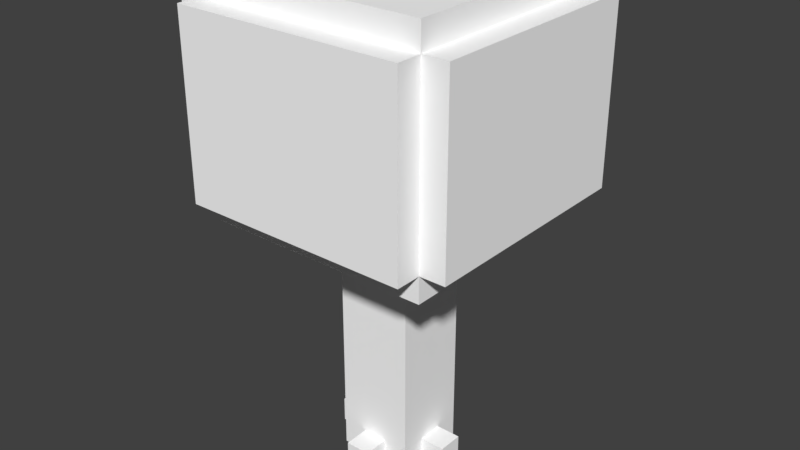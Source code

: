 # Source: tree.blend  (saved by Blender 2.79.0; exported with 4.5.12 LTS)
import bpy
from mathutils import Matrix  # noqa: F401  (used for matrix-valued properties, if any)

bpy.ops.wm.read_factory_settings(use_empty=True)
scene = bpy.context.scene
scene.name = 'Scene'

# ---- collections
col_collection_1 = bpy.data.collections.new('Collection 1'); scene.collection.children.link(col_collection_1)

# ---- materials (node trees are filled in below, after node groups)
mat_palette = bpy.data.materials.new('palette')
mat_palette.alpha_threshold = 0.0
mat_palette.use_transparent_shadow = False
mat_palette.diffuse_color = (1.0, 1.0, 1.0, 1.0)
mat_palette.specular_color = (0.0, 0.0, 0.0)
mat_palette.roughness = 0.5
mat_palette.specular_intensity = 1.0

# ---- material node trees

# ---- world
world_world = bpy.data.worlds.new('World'); scene.world = world_world
world_world.color = (0.05088, 0.05088, 0.05088)
world_world.use_sun_shadow = False
world_world.sun_shadow_jitter_overblur = 0.0
world_world.cycles.sampling_method = 'MANUAL'

# ---- meshes
me_tree_test = bpy.data.meshes.new('Tree_test')
me_tree_test.from_pydata([(-5.5, 18.0, 4.5), (-5.5, 11.0, -4.5), (-5.5, 11.0, 4.5), (-5.5, 18.0, -4.5), (-4.5, 11.0, 4.5), (-4.5, 10.0, -4.5), (-4.5, 10.0, 4.5), (-4.5, 11.0, -4.5), (-4.5, 18.0, 5.5), (-4.5, 11.0, 5.5), (-4.5, 18.0, 4.5), (-4.5, 18.0, -4.5), (-4.5, 11.0, -5.5), (-4.5, 18.0, -5.5), (-4.5, 19.0, 4.5), (-4.5, 19.0, -4.5), (-2.5, 1.0, 0.5), (-2.5, 0.0, -0.5), (-2.5, 0.0, 0.5), (-2.5, 1.0, -0.5), (-1.5, 1.0, 0.5), (-1.5, 0.0, 0.5), (-1.5, 0.0, 1.5), (-1.5, 1.0, -0.5), (-1.5, 0.0, -1.5), (-1.5, 0.0, -0.5), (-1.5, 10.0, 1.5), (-1.5, 10.0, -1.5), (-0.5, 1.0, 2.5), (-0.5, 0.0, 1.5), (-0.5, 0.0, 2.5), (-0.5, 1.0, 1.5), (-0.5, 1.0, -1.5), (-0.5, 0.0, -2.5), (-0.5, 0.0, -1.5), (-0.5, 1.0, -2.5), (0.5, 0.0, 2.5), (0.5, 0.0, 1.5), (0.5, 1.0, 2.5), (0.5, 1.0, 1.5), (0.5, 0.0, -1.5), (0.5, 0.0, -2.5), (0.5, 1.0, -1.5), (0.5, 1.0, -2.5), (1.5, 0.0, 1.5), (1.5, 0.0, 0.5), (1.5, 1.0, 0.5), (1.5, 0.0, -0.5), (1.5, 0.0, -1.5), (1.5, 1.0, -0.5), (1.5, 10.0, 1.5), (1.5, 10.0, -1.5), (2.5, 0.0, 0.5), (2.5, 0.0, -0.5), (2.5, 1.0, 0.5), (2.5, 1.0, -0.5), (4.5, 10.0, 4.5), (4.5, 10.0, -4.5), (4.5, 11.0, 4.5), (4.5, 11.0, -4.5), (4.5, 11.0, 5.5), (4.5, 18.0, 5.5), (4.5, 18.0, 4.5), (4.5, 11.0, -5.5), (4.5, 18.0, -4.5), (4.5, 18.0, -5.5), (4.5, 19.0, 4.5), (4.5, 19.0, -4.5), (5.5, 11.0, 4.5), (5.5, 11.0, -4.5), (5.5, 18.0, 4.5), (5.5, 18.0, -4.5), (4.5, 11.0, 5.5), (-4.5, 18.0, 5.5), (-4.5, 11.0, 5.5), (4.5, 18.0, 5.5), (-4.5, 11.0, 4.5), (-5.5, 18.0, 4.5), (-5.5, 11.0, 4.5), (-4.5, 18.0, 4.5), (4.5, 10.0, 4.5), (-4.5, 10.0, 4.5), (4.5, 11.0, 4.5), (4.5, 18.0, 4.5), (-4.5, 19.0, 4.5), (4.5, 19.0, 4.5), (5.5, 11.0, 4.5), (5.5, 18.0, 4.5), (0.5, 0.0, 2.5), (-0.5, 1.0, 2.5), (-0.5, 0.0, 2.5), (0.5, 1.0, 2.5), (-0.5, 0.0, 1.5), (-1.5, 10.0, 1.5), (-1.5, 0.0, 1.5), (-0.5, 1.0, 1.5), (0.5, 1.0, 1.5), (1.5, 0.0, 1.5), (0.5, 0.0, 1.5), (1.5, 10.0, 1.5), (-1.5, 0.0, 0.5), (-2.5, 1.0, 0.5), (-2.5, 0.0, 0.5), (-1.5, 1.0, 0.5), (2.5, 0.0, 0.5), (1.5, 1.0, 0.5), (1.5, 0.0, 0.5), (2.5, 1.0, 0.5), (-2.5, 0.0, -0.5), (-2.5, 1.0, -0.5), (-1.5, 0.0, -0.5), (-1.5, 1.0, -0.5), (1.5, 0.0, -0.5), (1.5, 1.0, -0.5), (2.5, 0.0, -0.5), (2.5, 1.0, -0.5), (-1.5, 0.0, -1.5), (-1.5, 10.0, -1.5), (-0.5, 0.0, -1.5), (-0.5, 1.0, -1.5), (0.5, 1.0, -1.5), (0.5, 0.0, -1.5), (1.5, 0.0, -1.5), (1.5, 10.0, -1.5), (-0.5, 0.0, -2.5), (-0.5, 1.0, -2.5), (0.5, 0.0, -2.5), (0.5, 1.0, -2.5), (-5.5, 11.0, -4.5), (-5.5, 18.0, -4.5), (-4.5, 11.0, -4.5), (-4.5, 18.0, -4.5), (-4.5, 10.0, -4.5), (4.5, 10.0, -4.5), (4.5, 11.0, -4.5), (-4.5, 19.0, -4.5), (4.5, 18.0, -4.5), (4.5, 19.0, -4.5), (5.5, 11.0, -4.5), (5.5, 18.0, -4.5), (-4.5, 11.0, -5.5), (-4.5, 18.0, -5.5), (4.5, 11.0, -5.5), (4.5, 18.0, -5.5), (-0.5, 0.0, 1.5), (0.5, 0.0, 2.5), (-0.5, 0.0, 2.5), (0.5, 0.0, 1.5), (-1.5, 0.0, 0.5), (-1.5, 0.0, 1.5), (1.5, 0.0, 1.5), (1.5, 0.0, 0.5), (-2.5, 0.0, -0.5), (-2.5, 0.0, 0.5), (2.5, 0.0, 0.5), (-1.5, 0.0, -0.5), (1.5, 0.0, -0.5), (2.5, 0.0, -0.5), (-1.5, 0.0, -1.5), (-0.5, 0.0, -1.5), (0.5, 0.0, -1.5), (1.5, 0.0, -1.5), (-0.5, 0.0, -2.5), (0.5, 0.0, -2.5), (-1.5, 10.0, 1.5), (4.5, 10.0, 4.5), (-4.5, 10.0, 4.5), (1.5, 10.0, 1.5), (-1.5, 10.0, -1.5), (1.5, 10.0, -1.5), (-4.5, 10.0, -4.5), (4.5, 10.0, -4.5), (-4.5, 11.0, 4.5), (4.5, 11.0, 5.5), (-4.5, 11.0, 5.5), (4.5, 11.0, 4.5), (-5.5, 11.0, -4.5), (-5.5, 11.0, 4.5), (-4.5, 11.0, -4.5), (4.5, 11.0, -4.5), (5.5, 11.0, 4.5), (5.5, 11.0, -4.5), (-4.5, 11.0, -5.5), (4.5, 11.0, -5.5), (-0.5, 1.0, 2.5), (0.5, 1.0, 2.5), (-0.5, 1.0, 1.5), (0.5, 1.0, 1.5), (-2.5, 1.0, 0.5), (-1.5, 1.0, 0.5), (-2.5, 1.0, -0.5), (-1.5, 1.0, -0.5), (1.5, 1.0, 0.5), (2.5, 1.0, 0.5), (1.5, 1.0, -0.5), (2.5, 1.0, -0.5), (-0.5, 1.0, -1.5), (0.5, 1.0, -1.5), (-0.5, 1.0, -2.5), (0.5, 1.0, -2.5), (-4.5, 18.0, 5.5), (4.5, 18.0, 5.5), (-4.5, 18.0, 4.5), (4.5, 18.0, 4.5), (-5.5, 18.0, 4.5), (-5.5, 18.0, -4.5), (-4.5, 18.0, -4.5), (5.5, 18.0, 4.5), (4.5, 18.0, -4.5), (5.5, 18.0, -4.5), (-4.5, 18.0, -5.5), (4.5, 18.0, -5.5), (-4.5, 19.0, 4.5), (4.5, 19.0, 4.5), (-4.5, 19.0, -4.5), (4.5, 19.0, -4.5)], [], [(0, 1, 2), (3, 1, 0), (4, 5, 6), (7, 5, 4), (8, 4, 9), (10, 4, 8), (11, 12, 7), (13, 12, 11), (14, 11, 10), (15, 11, 14), (16, 17, 18), (19, 17, 16), (20, 21, 22), (23, 24, 25), (26, 20, 22), (26, 23, 20), (27, 24, 23), (27, 23, 26), (28, 29, 30), (31, 29, 28), (32, 33, 34), (35, 33, 32), (36, 37, 38), (38, 37, 39), (40, 41, 42), (42, 41, 43), (44, 45, 46), (47, 48, 49), (44, 46, 50), (46, 49, 50), (49, 48, 51), (50, 49, 51), (52, 53, 54), (54, 53, 55), (56, 57, 58), (58, 57, 59), (60, 58, 61), (61, 58, 62), (59, 63, 64), (64, 63, 65), (62, 64, 66), (66, 64, 67), (68, 69, 70), (70, 69, 71), (72, 73, 74), (75, 73, 72), (76, 77, 78), (79, 77, 76), (80, 76, 81), (82, 76, 80), (83, 84, 79), (85, 84, 83), (86, 83, 82), (87, 83, 86), (88, 89, 90), (91, 89, 88), (92, 93, 94), (95, 93, 92), (96, 93, 95), (97, 96, 98), (99, 93, 96), (99, 96, 97), (100, 101, 102), (103, 101, 100), (104, 105, 106), (107, 105, 104), (108, 109, 110), (110, 109, 111), (112, 113, 114), (114, 113, 115), (116, 117, 118), (118, 117, 119), (119, 117, 120), (121, 120, 122), (120, 117, 123), (122, 120, 123), (124, 125, 126), (126, 125, 127), (128, 129, 130), (130, 129, 131), (132, 130, 133), (133, 130, 134), (131, 135, 136), (136, 135, 137), (134, 136, 138), (138, 136, 139), (140, 141, 142), (142, 141, 143), (144, 145, 146), (147, 145, 144), (148, 144, 149), (148, 150, 147), (148, 147, 144), (151, 150, 148), (152, 148, 153), (152, 154, 151), (152, 151, 148), (155, 154, 152), (156, 154, 155), (157, 154, 156), (158, 156, 155), (159, 156, 158), (160, 156, 159), (161, 156, 160), (162, 160, 159), (163, 160, 162), (164, 165, 166), (167, 165, 164), (168, 164, 166), (169, 165, 167), (170, 168, 166), (170, 169, 168), (171, 165, 169), (171, 169, 170), (172, 173, 174), (175, 173, 172), (176, 172, 177), (178, 172, 176), (179, 180, 175), (181, 180, 179), (182, 179, 178), (183, 179, 182), (184, 185, 186), (186, 185, 187), (188, 189, 190), (190, 189, 191), (192, 193, 194), (194, 193, 195), (196, 197, 198), (198, 197, 199), (200, 201, 202), (202, 201, 203), (204, 202, 205), (205, 202, 206), (203, 207, 208), (208, 207, 209), (206, 208, 210), (210, 208, 211), (212, 213, 214), (214, 213, 215)])
me_tree_test.polygons.foreach_set('use_smooth', [True] * 140)
_uv = me_tree_test.uv_layers.new(name='UVMap')
_uv.uv.foreach_set('vector', [0.5801, 0.5, 0.5801, 0.5, 0.5801, 0.5, 0.5801, 0.5, 0.5801, 0.5, 0.5801, 0.5, 0.5801, 0.5, 0.5801, 0.5, 0.5801, 0.5, 0.5801, 0.5, 0.5801, 0.5, 0.5801, 0.5, 0.5801, 0.5, 0.5801, 0.5, 0.5801, 0.5, 0.5801, 0.5, 0.5801, 0.5, 0.5801, 0.5, 0.5801, 0.5, 0.5801, 0.5, 0.5801, 0.5, 0.5801, 0.5, 0.5801, 0.5, 0.5801, 0.5, 0.5801, 0.5, 0.5801, 0.5, 0.5801, 0.5, 0.5801, 0.5, 0.5801, 0.5, 0.5801, 0.5, 0.3926, 0.5, 0.3926, 0.5, 0.3926, 0.5, 0.3926, 0.5, 0.3926, 0.5, 0.3926, 0.5, 0.3926, 0.5, 0.3926, 0.5, 0.3926, 0.5, 0.3926, 0.5, 0.3926, 0.5, 0.3926, 0.5, 0.3926, 0.5, 0.3926, 0.5, 0.3926, 0.5, 0.3926, 0.5, 0.3926, 0.5, 0.3926, 0.5, 0.3926, 0.5, 0.3926, 0.5, 0.3926, 0.5, 0.3926, 0.5, 0.3926, 0.5, 0.3926, 0.5, 0.3926, 0.5, 0.3926, 0.5, 0.3926, 0.5, 0.3926, 0.5, 0.3926, 0.5, 0.3926, 0.5, 0.3926, 0.5, 0.3926, 0.5, 0.3926, 0.5, 0.3926, 0.5, 0.3926, 0.5, 0.3926, 0.5, 0.3926, 0.5, 0.3926, 0.5, 0.3926, 0.5, 0.3926, 0.5, 0.3926, 0.5, 0.3926, 0.5, 0.3926, 0.5, 0.3926, 0.5, 0.3926, 0.5, 0.3926, 0.5, 0.3926, 0.5, 0.3926, 0.5, 0.3926, 0.5, 0.3926, 0.5, 0.3926, 0.5, 0.3926, 0.5, 0.3926, 0.5, 0.3926, 0.5, 0.3926, 0.5, 0.3926, 0.5, 0.3926, 0.5, 0.3926, 0.5, 0.3926, 0.5, 0.3926, 0.5, 0.3926, 0.5, 0.3926, 0.5, 0.3926, 0.5, 0.3926, 0.5, 0.3926, 0.5, 0.3926, 0.5, 0.3926, 0.5, 0.3926, 0.5, 0.3926, 0.5, 0.3926, 0.5, 0.3926, 0.5, 0.3926, 0.5, 0.5801, 0.5, 0.5801, 0.5, 0.5801, 0.5, 0.5801, 0.5, 0.5801, 0.5, 0.5801, 0.5, 0.5801, 0.5, 0.5801, 0.5, 0.5801, 0.5, 0.5801, 0.5, 0.5801, 0.5, 0.5801, 0.5, 0.5801, 0.5, 0.5801, 0.5, 0.5801, 0.5, 0.5801, 0.5, 0.5801, 0.5, 0.5801, 0.5, 0.5801, 0.5, 0.5801, 0.5, 0.5801, 0.5, 0.5801, 0.5, 0.5801, 0.5, 0.5801, 0.5, 0.5801, 0.5, 0.5801, 0.5, 0.5801, 0.5, 0.5801, 0.5, 0.5801, 0.5, 0.5801, 0.5, 0.5801, 0.5, 0.5801, 0.5, 0.5801, 0.5, 0.5801, 0.5, 0.5801, 0.5, 0.5801, 0.5, 0.5801, 0.5, 0.5801, 0.5, 0.5801, 0.5, 0.5801, 0.5, 0.5801, 0.5, 0.5801, 0.5, 0.5801, 0.5, 0.5801, 0.5, 0.5801, 0.5, 0.5801, 0.5, 0.5801, 0.5, 0.5801, 0.5, 0.5801, 0.5, 0.5801, 0.5, 0.5801, 0.5, 0.5801, 0.5, 0.5801, 0.5, 0.5801, 0.5, 0.5801, 0.5, 0.5801, 0.5, 0.5801, 0.5, 0.5801, 0.5, 0.5801, 0.5, 0.5801, 0.5, 0.3926, 0.5, 0.3926, 0.5, 0.3926, 0.5, 0.3926, 0.5, 0.3926, 0.5, 0.3926, 0.5, 0.3926, 0.5, 0.3926, 0.5, 0.3926, 0.5, 0.3926, 0.5, 0.3926, 0.5, 0.3926, 0.5, 0.3926, 0.5, 0.3926, 0.5, 0.3926, 0.5, 0.3926, 0.5, 0.3926, 0.5, 0.3926, 0.5, 0.3926, 0.5, 0.3926, 0.5, 0.3926, 0.5, 0.3926, 0.5, 0.3926, 0.5, 0.3926, 0.5, 0.3926, 0.5, 0.3926, 0.5, 0.3926, 0.5, 0.3926, 0.5, 0.3926, 0.5, 0.3926, 0.5, 0.3926, 0.5, 0.3926, 0.5, 0.3926, 0.5, 0.3926, 0.5, 0.3926, 0.5, 0.3926, 0.5, 0.3926, 0.5, 0.3926, 0.5, 0.3926, 0.5, 0.3926, 0.5, 0.3926, 0.5, 0.3926, 0.5, 0.3926, 0.5, 0.3926, 0.5, 0.3926, 0.5, 0.3926, 0.5, 0.3926, 0.5, 0.3926, 0.5, 0.3926, 0.5, 0.3926, 0.5, 0.3926, 0.5, 0.3926, 0.5, 0.3926, 0.5, 0.3926, 0.5, 0.3926, 0.5, 0.3926, 0.5, 0.3926, 0.5, 0.3926, 0.5, 0.3926, 0.5, 0.3926, 0.5, 0.3926, 0.5, 0.3926, 0.5, 0.3926, 0.5, 0.3926, 0.5, 0.3926, 0.5, 0.3926, 0.5, 0.3926, 0.5, 0.3926, 0.5, 0.3926, 0.5, 0.3926, 0.5, 0.3926, 0.5, 0.3926, 0.5, 0.5801, 0.5, 0.5801, 0.5, 0.5801, 0.5, 0.5801, 0.5, 0.5801, 0.5, 0.5801, 0.5, 0.5801, 0.5, 0.5801, 0.5, 0.5801, 0.5, 0.5801, 0.5, 0.5801, 0.5, 0.5801, 0.5, 0.5801, 0.5, 0.5801, 0.5, 0.5801, 0.5, 0.5801, 0.5, 0.5801, 0.5, 0.5801, 0.5, 0.5801, 0.5, 0.5801, 0.5, 0.5801, 0.5, 0.5801, 0.5, 0.5801, 0.5, 0.5801, 0.5, 0.5801, 0.5, 0.5801, 0.5, 0.5801, 0.5, 0.5801, 0.5, 0.5801, 0.5, 0.5801, 0.5, 0.3926, 0.5, 0.3926, 0.5, 0.3926, 0.5, 0.3926, 0.5, 0.3926, 0.5, 0.3926, 0.5, 0.3926, 0.5, 0.3926, 0.5, 0.3926, 0.5, 0.3926, 0.5, 0.3926, 0.5, 0.3926, 0.5, 0.3926, 0.5, 0.3926, 0.5, 0.3926, 0.5, 0.3926, 0.5, 0.3926, 0.5, 0.3926, 0.5, 0.3926, 0.5, 0.3926, 0.5, 0.3926, 0.5, 0.3926, 0.5, 0.3926, 0.5, 0.3926, 0.5, 0.3926, 0.5, 0.3926, 0.5, 0.3926, 0.5, 0.3926, 0.5, 0.3926, 0.5, 0.3926, 0.5, 0.3926, 0.5, 0.3926, 0.5, 0.3926, 0.5, 0.3926, 0.5, 0.3926, 0.5, 0.3926, 0.5, 0.3926, 0.5, 0.3926, 0.5, 0.3926, 0.5, 0.3926, 0.5, 0.3926, 0.5, 0.3926, 0.5, 0.3926, 0.5, 0.3926, 0.5, 0.3926, 0.5, 0.3926, 0.5, 0.3926, 0.5, 0.3926, 0.5, 0.3926, 0.5, 0.3926, 0.5, 0.3926, 0.5, 0.3926, 0.5, 0.3926, 0.5, 0.3926, 0.5, 0.5801, 0.5, 0.5801, 0.5, 0.5801, 0.5, 0.5801, 0.5, 0.5801, 0.5, 0.5801, 0.5, 0.5801, 0.5, 0.5801, 0.5, 0.5801, 0.5, 0.5801, 0.5, 0.5801, 0.5, 0.5801, 0.5, 0.5801, 0.5, 0.5801, 0.5, 0.5801, 0.5, 0.5801, 0.5, 0.5801, 0.5, 0.5801, 0.5, 0.5801, 0.5, 0.5801, 0.5, 0.5801, 0.5, 0.5801, 0.5, 0.5801, 0.5, 0.5801, 0.5, 0.5801, 0.5, 0.5801, 0.5, 0.5801, 0.5, 0.5801, 0.5, 0.5801, 0.5, 0.5801, 0.5, 0.5801, 0.5, 0.5801, 0.5, 0.5801, 0.5, 0.5801, 0.5, 0.5801, 0.5, 0.5801, 0.5, 0.5801, 0.5, 0.5801, 0.5, 0.5801, 0.5, 0.5801, 0.5, 0.5801, 0.5, 0.5801, 0.5, 0.5801, 0.5, 0.5801, 0.5, 0.5801, 0.5, 0.5801, 0.5, 0.5801, 0.5, 0.5801, 0.5, 0.3926, 0.5, 0.3926, 0.5, 0.3926, 0.5, 0.3926, 0.5, 0.3926, 0.5, 0.3926, 0.5, 0.3926, 0.5, 0.3926, 0.5, 0.3926, 0.5, 0.3926, 0.5, 0.3926, 0.5, 0.3926, 0.5, 0.3926, 0.5, 0.3926, 0.5, 0.3926, 0.5, 0.3926, 0.5, 0.3926, 0.5, 0.3926, 0.5, 0.3926, 0.5, 0.3926, 0.5, 0.3926, 0.5, 0.3926, 0.5, 0.3926, 0.5, 0.3926, 0.5, 0.5801, 0.5, 0.5801, 0.5, 0.5801, 0.5, 0.5801, 0.5, 0.5801, 0.5, 0.5801, 0.5, 0.5801, 0.5, 0.5801, 0.5, 0.5801, 0.5, 0.5801, 0.5, 0.5801, 0.5, 0.5801, 0.5, 0.5801, 0.5, 0.5801, 0.5, 0.5801, 0.5, 0.5801, 0.5, 0.5801, 0.5, 0.5801, 0.5, 0.5801, 0.5, 0.5801, 0.5, 0.5801, 0.5, 0.5801, 0.5, 0.5801, 0.5, 0.5801, 0.5, 0.5801, 0.5, 0.5801, 0.5, 0.5801, 0.5, 0.5801, 0.5, 0.5801, 0.5, 0.5801, 0.5])
me_tree_test.materials.append(mat_palette)
me_tree_test.use_remesh_preserve_volume = False
me_tree_test.use_remesh_preserve_attributes = False
me_tree_test.use_mirror_vertex_groups = False
me_tree_test.update()
me_tree_test.normals_split_custom_set([tuple(v) for v in zip(*[iter([-1.0, 0.0, 0.0, -1.0, 0.0, 0.0, -1.0, 0.0, 0.0, -1.0, 0.0, 0.0, -1.0, 0.0, 0.0, -1.0, 0.0, 0.0, -1.0, 0.0, 0.0, -1.0, 0.0, 0.0, -1.0, 0.0, 0.0, -1.0, 0.0, 0.0, -1.0, 0.0, 0.0, -1.0, 0.0, 0.0, -1.0, 0.0, 0.0, -1.0, 0.0, 0.0, -1.0, 0.0, 0.0, -1.0, 0.0, 0.0, -1.0, 0.0, 0.0, -1.0, 0.0, 0.0, -1.0, 0.0, 0.0, -1.0, 0.0, 0.0, -1.0, 0.0, 0.0, -1.0, 0.0, 0.0, -1.0, 0.0, 0.0, -1.0, 0.0, 0.0, -1.0, 0.0, 0.0, -1.0, 0.0, 0.0, -1.0, 0.0, 0.0, -1.0, 0.0, 0.0, -1.0, 0.0, 0.0, -1.0, 0.0, 0.0, -1.0, 0.0, 0.0, -1.0, 0.0, 0.0, -1.0, 0.0, 0.0, -1.0, 0.0, 0.0, -1.0, 0.0, 0.0, -1.0, 0.0, 0.0, -1.0, 0.0, 0.0, -1.0, 0.0, 0.0, -1.0, 0.0, 0.0, -1.0, 0.0, 0.0, -1.0, 0.0, 0.0, -1.0, 0.0, 0.0, -1.0, 0.0, 0.0, -1.0, 0.0, 0.0, -1.0, 0.0, 0.0, -1.0, 0.0, 0.0, -1.0, 0.0, 0.0, -1.0, 0.0, 0.0, -1.0, 0.0, 0.0, -1.0, 0.0, 0.0, -1.0, 0.0, 0.0, -1.0, 0.0, 0.0, -1.0, 0.0, 0.0, -1.0, 0.0, 0.0, -1.0, 0.0, 0.0, -1.0, 0.0, 0.0, -1.0, 0.0, 0.0, -1.0, 0.0, 0.0, -1.0, 0.0, 0.0, -1.0, 0.0, 0.0, -1.0, 0.0, 0.0, -1.0, 0.0, 0.0, -1.0, 0.0, 0.0, -1.0, 0.0, 0.0, -1.0, 0.0, 0.0, -1.0, 0.0, 0.0, 1.0, 0.0, 0.0, 1.0, 0.0, 0.0, 1.0, 0.0, 0.0, 1.0, 0.0, 0.0, 1.0, 0.0, 0.0, 1.0, 0.0, 0.0, 1.0, 0.0, 0.0, 1.0, 0.0, 0.0, 1.0, 0.0, 0.0, 1.0, 0.0, 0.0, 1.0, 0.0, 0.0, 1.0, 0.0, 0.0, 1.0, 0.0, 0.0, 1.0, 0.0, 0.0, 1.0, 0.0, 0.0, 1.0, 0.0, 0.0, 1.0, 0.0, 0.0, 1.0, 0.0, 0.0, 1.0, 0.0, 0.0, 1.0, 0.0, 0.0, 1.0, 0.0, 0.0, 1.0, 0.0, 0.0, 1.0, 0.0, 0.0, 1.0, 0.0, 0.0, 1.0, 0.0, 0.0, 1.0, 0.0, 0.0, 1.0, 0.0, 0.0, 1.0, 0.0, 0.0, 1.0, 0.0, 0.0, 1.0, 0.0, 0.0, 1.0, 0.0, 0.0, 1.0, 0.0, 0.0, 1.0, 0.0, 0.0, 1.0, 0.0, 0.0, 1.0, 0.0, 0.0, 1.0, 0.0, 0.0, 1.0, 0.0, 0.0, 1.0, 0.0, 0.0, 1.0, 0.0, 0.0, 1.0, 0.0, 0.0, 1.0, 0.0, 0.0, 1.0, 0.0, 0.0, 1.0, 0.0, 0.0, 1.0, 0.0, 0.0, 1.0, 0.0, 0.0, 1.0, 0.0, 0.0, 1.0, 0.0, 0.0, 1.0, 0.0, 0.0, 1.0, 0.0, 0.0, 1.0, 0.0, 0.0, 1.0, 0.0, 0.0, 1.0, 0.0, 0.0, 1.0, 0.0, 0.0, 1.0, 0.0, 0.0, 1.0, 0.0, 0.0, 1.0, 0.0, 0.0, 1.0, 0.0, 0.0, 1.0, 0.0, 0.0, 1.0, 0.0, 0.0, 1.0, 0.0, 0.0, 1.0, 0.0, 0.0, 1.0, 0.0, 0.0, 1.0, 0.0, 0.0, 1.0, 0.0, 0.0, 1.0, 0.0, 0.0, 1.0, 0.0, 0.0, 0.0, 0.0, 1.0, 0.0, 0.0, 1.0, 0.0, 0.0, 1.0, 0.0, 0.0, 1.0, 0.0, 0.0, 1.0, 0.0, 0.0, 1.0, 0.0, 0.0, 1.0, 0.0, 0.0, 1.0, 0.0, 0.0, 1.0, 0.0, 0.0, 1.0, 0.0, 0.0, 1.0, 0.0, 0.0, 1.0, 0.0, 0.0, 1.0, 0.0, 0.0, 1.0, 0.0, 0.0, 1.0, 0.0, 0.0, 1.0, 0.0, 0.0, 1.0, 0.0, 0.0, 1.0, 0.0, 0.0, 1.0, 0.0, 0.0, 1.0, 0.0, 0.0, 1.0, 0.0, 0.0, 1.0, 0.0, 0.0, 1.0, 0.0, 0.0, 1.0, 0.0, 0.0, 1.0, 0.0, 0.0, 1.0, 0.0, 0.0, 1.0, 0.0, 0.0, 1.0, 0.0, 0.0, 1.0, 0.0, 0.0, 1.0, 0.0, 0.0, 1.0, 0.0, 0.0, 1.0, 0.0, 0.0, 1.0, 0.0, 0.0, 1.0, 0.0, 0.0, 1.0, 0.0, 0.0, 1.0, 0.0, 0.0, 1.0, 0.0, 0.0, 1.0, 0.0, 0.0, 1.0, 0.0, 0.0, 1.0, 0.0, 0.0, 1.0, 0.0, 0.0, 1.0, 0.0, 0.0, 1.0, 0.0, 0.0, 1.0, 0.0, 0.0, 1.0, 0.0, 0.0, 1.0, 0.0, 0.0, 1.0, 0.0, 0.0, 1.0, 0.0, 0.0, 1.0, 0.0, 0.0, 1.0, 0.0, 0.0, 1.0, 0.0, 0.0, 1.0, 0.0, 0.0, 1.0, 0.0, 0.0, 1.0, 0.0, 0.0, 1.0, 0.0, 0.0, 1.0, 0.0, 0.0, 1.0, 0.0, 0.0, 1.0, 0.0, 0.0, 1.0, 0.0, 0.0, 1.0, 0.0, 0.0, 1.0, 0.0, 0.0, 1.0, 0.0, 0.0, 1.0, 0.0, 0.0, 1.0, 0.0, 0.0, 1.0, 0.0, 0.0, 1.0, 0.0, 0.0, -1.0, 0.0, 0.0, -1.0, 0.0, 0.0, -1.0, 0.0, 0.0, -1.0, 0.0, 0.0, -1.0, 0.0, 0.0, -1.0, 0.0, 0.0, -1.0, 0.0, 0.0, -1.0, 0.0, 0.0, -1.0, 0.0, 0.0, -1.0, 0.0, 0.0, -1.0, 0.0, 0.0, -1.0, 0.0, 0.0, -1.0, 0.0, 0.0, -1.0, 0.0, 0.0, -1.0, 0.0, 0.0, -1.0, 0.0, 0.0, -1.0, 0.0, 0.0, -1.0, 0.0, 0.0, -1.0, 0.0, 0.0, -1.0, 0.0, 0.0, -1.0, 0.0, 0.0, -1.0, 0.0, 0.0, -1.0, 0.0, 0.0, -1.0, 0.0, 0.0, -1.0, 0.0, 0.0, -1.0, 0.0, 0.0, -1.0, 0.0, 0.0, -1.0, 0.0, 0.0, -1.0, 0.0, 0.0, -1.0, 0.0, 0.0, -1.0, 0.0, 0.0, -1.0, 0.0, 0.0, -1.0, 0.0, 0.0, -1.0, 0.0, 0.0, -1.0, 0.0, 0.0, -1.0, 0.0, 0.0, -1.0, 0.0, 0.0, -1.0, 0.0, 0.0, -1.0, 0.0, 0.0, -1.0, 0.0, 0.0, -1.0, 0.0, 0.0, -1.0, 0.0, 0.0, -1.0, 0.0, 0.0, -1.0, 0.0, 0.0, -1.0, 0.0, 0.0, -1.0, 0.0, 0.0, -1.0, 0.0, 0.0, -1.0, 0.0, 0.0, -1.0, 0.0, 0.0, -1.0, 0.0, 0.0, -1.0, 0.0, 0.0, -1.0, 0.0, 0.0, -1.0, 0.0, 0.0, -1.0, 0.0, 0.0, -1.0, 0.0, 0.0, -1.0, 0.0, 0.0, -1.0, 0.0, 0.0, -1.0, 0.0, 0.0, -1.0, 0.0, 0.0, -1.0, 0.0, 0.0, -1.0, 0.0, 0.0, -1.0, 0.0, 0.0, -1.0, 0.0, 0.0, -1.0, 0.0, 0.0, -1.0, 0.0, 0.0, -1.0, 0.0, -1.0, 0.0, 0.0, -1.0, 0.0, 0.0, -1.0, 0.0, 0.0, -1.0, 0.0, 0.0, -1.0, 0.0, 0.0, -1.0, 0.0, 0.0, -1.0, 0.0, 0.0, -1.0, 0.0, 0.0, -1.0, 0.0, 0.0, -1.0, 0.0, 0.0, -1.0, 0.0, 0.0, -1.0, 0.0, 0.0, -1.0, 0.0, 0.0, -1.0, 0.0, 0.0, -1.0, 0.0, 0.0, -1.0, 0.0, 0.0, -1.0, 0.0, 0.0, -1.0, 0.0, 0.0, -1.0, 0.0, 0.0, -1.0, 0.0, 0.0, -1.0, 0.0, 0.0, -1.0, 0.0, 0.0, -1.0, 0.0, 0.0, -1.0, 0.0, 0.0, -1.0, 0.0, 0.0, -1.0, 0.0, 0.0, -1.0, 0.0, 0.0, -1.0, 0.0, 0.0, -1.0, 0.0, 0.0, -1.0, 0.0, 0.0, -1.0, 0.0, 0.0, -1.0, 0.0, 0.0, -1.0, 0.0, 0.0, -1.0, 0.0, 0.0, -1.0, 0.0, 0.0, -1.0, 0.0, 0.0, -1.0, 0.0, 0.0, -1.0, 0.0, 0.0, -1.0, 0.0, 0.0, -1.0, 0.0, 0.0, -1.0, 0.0, 0.0, -1.0, 0.0, 0.0, -1.0, 0.0, 0.0, -1.0, 0.0, 0.0, -1.0, 0.0, 0.0, -1.0, 0.0, 0.0, -1.0, 0.0, 0.0, -1.0, 0.0, 0.0, -1.0, 0.0, 0.0, -1.0, 0.0, 0.0, -1.0, 0.0, 0.0, -1.0, 0.0, 0.0, -1.0, 0.0, 0.0, -1.0, 0.0, 0.0, -1.0, 0.0, 0.0, -1.0, 0.0, 0.0, -1.0, 0.0, 0.0, -1.0, 0.0, 0.0, -1.0, 0.0, 0.0, -1.0, 0.0, 0.0, -1.0, 0.0, 0.0, -1.0, 0.0, 0.0, -1.0, 0.0, 0.0, -1.0, 0.0, 0.0, -1.0, 0.0, 0.0, -1.0, 0.0, 0.0, -1.0, 0.0, 0.0, -1.0, 0.0, 0.0, -1.0, 0.0, 0.0, -1.0, 0.0, 0.0, -1.0, 0.0, 0.0, -1.0, 0.0, 0.0, -1.0, 0.0, 0.0, -1.0, 0.0, 0.0, -1.0, 0.0, 0.0, -1.0, 0.0, 0.0, -1.0, 0.0, 0.0, -1.0, 0.0, 0.0, -1.0, 0.0, 0.0, -1.0, 0.0, 0.0, -1.0, 0.0, 0.0, -1.0, 0.0, 0.0, -1.0, 0.0, 0.0, -1.0, 0.0, 0.0, -1.0, 0.0, 0.0, -1.0, 0.0, 0.0, -1.0, 0.0, 0.0, -1.0, 0.0, 0.0, -1.0, 0.0, 0.0, -1.0, 0.0, 0.0, -1.0, 0.0, 0.0, -1.0, 0.0, 0.0, -1.0, 0.0, 0.0, -1.0, 0.0, 0.0, -1.0, 0.0, 0.0, -1.0, 0.0, 0.0, -1.0, 0.0, 0.0, -1.0, 0.0, 0.0, -1.0, 0.0, 0.0, -1.0, 0.0, 0.0, -1.0, 0.0, 0.0, -1.0, 0.0, 0.0, 1.0, 0.0, 0.0, 1.0, 0.0, 0.0, 1.0, 0.0, 0.0, 1.0, 0.0, 0.0, 1.0, 0.0, 0.0, 1.0, 0.0, 0.0, 1.0, 0.0, 0.0, 1.0, 0.0, 0.0, 1.0, 0.0, 0.0, 1.0, 0.0, 0.0, 1.0, 0.0, 0.0, 1.0, 0.0, 0.0, 1.0, 0.0, 0.0, 1.0, 0.0, 0.0, 1.0, 0.0, 0.0, 1.0, 0.0, 0.0, 1.0, 0.0, 0.0, 1.0, 0.0, 0.0, 1.0, 0.0, 0.0, 1.0, 0.0, 0.0, 1.0, 0.0, 0.0, 1.0, 0.0, 0.0, 1.0, 0.0, 0.0, 1.0, 0.0, 0.0, 1.0, 0.0, 0.0, 1.0, 0.0, 0.0, 1.0, 0.0, 0.0, 1.0, 0.0, 0.0, 1.0, 0.0, 0.0, 1.0, 0.0, 0.0, 1.0, 0.0, 0.0, 1.0, 0.0, 0.0, 1.0, 0.0, 0.0, 1.0, 0.0, 0.0, 1.0, 0.0, 0.0, 1.0, 0.0, 0.0, 1.0, 0.0, 0.0, 1.0, 0.0, 0.0, 1.0, 0.0, 0.0, 1.0, 0.0, 0.0, 1.0, 0.0, 0.0, 1.0, 0.0, 0.0, 1.0, 0.0, 0.0, 1.0, 0.0, 0.0, 1.0, 0.0, 0.0, 1.0, 0.0, 0.0, 1.0, 0.0, 0.0, 1.0, 0.0, 0.0, 1.0, 0.0, 0.0, 1.0, 0.0, 0.0, 1.0, 0.0, 0.0, 1.0, 0.0, 0.0, 1.0, 0.0, 0.0, 1.0, 0.0])] * 3)])

# ---- objects
ob_tree_test = bpy.data.objects.new('Tree_test', me_tree_test)

# ---- transforms, parenting, visibility, modifiers, constraints
ob_tree_test.location = (0.0, 0.0, 0.0)
ob_tree_test.rotation_euler = (1.571, -0.0, 0.0)
ob_tree_test.lineart.crease_threshold = 0.0

# ---- collection membership
col_collection_1.objects.link(ob_tree_test)

# ---- scene / render settings (as saved in the file)
scene.frame_start = 1; scene.frame_end = 250; scene.frame_set(1)
scene.render.engine = 'BLENDER_EEVEE_NEXT'
scene.render.resolution_percentage = 50
scene.render.dither_intensity = 0.0
scene.cycles.use_denoising = False
scene.cycles.samples = 128
scene.cycles.sampling_pattern = 'TABULATED_SOBOL'
scene.cycles.use_adaptive_sampling = False
scene.cycles.use_light_tree = False
scene.cycles.blur_glossy = 0.0
scene.cycles.sample_clamp_indirect = 0.0
scene.view_settings.view_transform = 'Standard'
bpy.context.view_layer.update()

# ---- added for rendering (the .blend has no active camera and no usable light): camera, sun
cam_auto = bpy.data.cameras.new('AutoCamera')
cam_auto.lens = 50.0
cam_auto.sensor_width = 36.0
cam_auto.clip_end = 1000.0
ob_auto_camera = bpy.data.objects.new('AutoCamera', cam_auto)
scene.collection.objects.link(ob_auto_camera)
ob_auto_camera.location = (22.7199, -27.2638, 27.6759)
ob_auto_camera.rotation_euler = (1.09748, -7.21219e-08, 0.694738)
scene.camera = ob_auto_camera
light_auto_sun = bpy.data.lights.new('AutoSun', 'SUN')
light_auto_sun.energy = 3.0
light_auto_sun.angle = 0.0523599
ob_auto_sun = bpy.data.objects.new('AutoSun', light_auto_sun)
scene.collection.objects.link(ob_auto_sun)
ob_auto_sun.rotation_euler = (0.872665, 0.174533, 0.523599)
bpy.context.view_layer.update()

